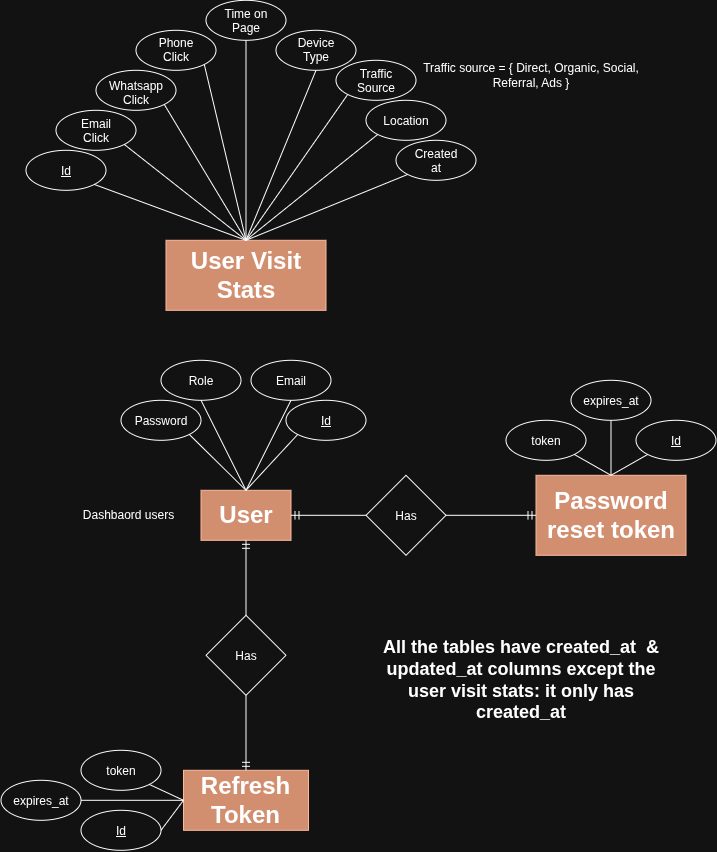

The diagram above was exported from draw.io. Its source (the exported page's mxGraphModel, read from the mxfile embedded in the PNG):
<mxGraphModel dx="1526" dy="1982" grid="1" gridSize="10" guides="1" tooltips="1" connect="1" arrows="1" fold="1" page="1" pageScale="1" pageWidth="850" pageHeight="1100" math="0" shadow="0">
  <root>
    <mxCell id="0" />
    <mxCell id="1" parent="0" />
    <mxCell id="okDcHBSMJ2YjWguiIbfV-1" parent="1" style="rounded=0;whiteSpace=wrap;html=1;fillColor=#a0522d;fontColor=#ffffff;strokeColor=#6D1F00;" value="&lt;h1&gt;&lt;span style=&quot;color: light-dark(rgb(0, 0, 0), rgb(255, 255, 255));&quot;&gt;User Visit Stats&lt;/span&gt;&lt;/h1&gt;" vertex="1">
      <mxGeometry height="70" width="160" x="210" y="200" as="geometry" />
    </mxCell>
    <mxCell id="Sl8Rn-QbLeNK7GlvNRWZ-2" parent="1" style="ellipse;whiteSpace=wrap;html=1;shapeInside=1;" value="&lt;u&gt;Id&lt;/u&gt;" vertex="1">
      <mxGeometry height="40" width="80" x="70" y="110" as="geometry" />
    </mxCell>
    <mxCell id="Sl8Rn-QbLeNK7GlvNRWZ-5" edge="1" parent="1" source="okDcHBSMJ2YjWguiIbfV-1" style="endArrow=none;html=1;rounded=0;entryX=1;entryY=1;entryDx=0;entryDy=0;exitX=0.5;exitY=0;exitDx=0;exitDy=0;" target="Sl8Rn-QbLeNK7GlvNRWZ-2" value="">
      <mxGeometry height="50" relative="1" width="50" as="geometry">
        <mxPoint x="350" y="280" as="sourcePoint" />
        <mxPoint x="400" y="230" as="targetPoint" />
      </mxGeometry>
    </mxCell>
    <mxCell id="Sl8Rn-QbLeNK7GlvNRWZ-6" parent="1" style="ellipse;whiteSpace=wrap;html=1;shapeInside=1;" value="Traffic Source" vertex="1">
      <mxGeometry height="40" width="80" x="380" y="20" as="geometry" />
    </mxCell>
    <mxCell id="Sl8Rn-QbLeNK7GlvNRWZ-7" edge="1" parent="1" source="okDcHBSMJ2YjWguiIbfV-1" style="endArrow=none;html=1;rounded=0;entryX=0;entryY=1;entryDx=0;entryDy=0;exitX=0.5;exitY=0;exitDx=0;exitDy=0;" target="Sl8Rn-QbLeNK7GlvNRWZ-6" value="">
      <mxGeometry height="50" relative="1" width="50" as="geometry">
        <mxPoint x="380" y="200" as="sourcePoint" />
        <mxPoint x="580" y="210" as="targetPoint" />
      </mxGeometry>
    </mxCell>
    <mxCell id="Sl8Rn-QbLeNK7GlvNRWZ-8" parent="1" style="ellipse;whiteSpace=wrap;html=1;shapeInside=1;" value="Device Type" vertex="1">
      <mxGeometry height="40" width="80" x="320" y="-10" as="geometry" />
    </mxCell>
    <mxCell id="Sl8Rn-QbLeNK7GlvNRWZ-9" edge="1" parent="1" source="okDcHBSMJ2YjWguiIbfV-1" style="endArrow=none;html=1;rounded=0;entryX=0.5;entryY=1;entryDx=0;entryDy=0;exitX=0.5;exitY=0;exitDx=0;exitDy=0;" target="Sl8Rn-QbLeNK7GlvNRWZ-8" value="">
      <mxGeometry height="50" relative="1" width="50" as="geometry">
        <mxPoint x="430" y="160" as="sourcePoint" />
        <mxPoint x="540" y="190" as="targetPoint" />
      </mxGeometry>
    </mxCell>
    <mxCell id="Sl8Rn-QbLeNK7GlvNRWZ-10" parent="1" style="ellipse;whiteSpace=wrap;html=1;shapeInside=1;" value="Time on Page" vertex="1">
      <mxGeometry height="40" width="80" x="250" y="-40" as="geometry" />
    </mxCell>
    <mxCell id="Sl8Rn-QbLeNK7GlvNRWZ-11" edge="1" parent="1" source="okDcHBSMJ2YjWguiIbfV-1" style="endArrow=none;html=1;rounded=0;entryX=0.5;entryY=1;entryDx=0;entryDy=0;exitX=0.5;exitY=0;exitDx=0;exitDy=0;" target="Sl8Rn-QbLeNK7GlvNRWZ-10" value="">
      <mxGeometry height="50" relative="1" width="50" as="geometry">
        <mxPoint x="390" y="130" as="sourcePoint" />
        <mxPoint x="500" y="160" as="targetPoint" />
      </mxGeometry>
    </mxCell>
    <mxCell id="Sl8Rn-QbLeNK7GlvNRWZ-12" parent="1" style="ellipse;whiteSpace=wrap;html=1;shapeInside=1;" value="Phone Click" vertex="1">
      <mxGeometry height="40" width="80" x="180" y="-10" as="geometry" />
    </mxCell>
    <mxCell id="Sl8Rn-QbLeNK7GlvNRWZ-13" edge="1" parent="1" source="okDcHBSMJ2YjWguiIbfV-1" style="endArrow=none;html=1;rounded=0;entryX=1;entryY=1;entryDx=0;entryDy=0;exitX=0.5;exitY=0;exitDx=0;exitDy=0;" target="Sl8Rn-QbLeNK7GlvNRWZ-12" value="">
      <mxGeometry height="50" relative="1" width="50" as="geometry">
        <mxPoint x="350" y="130" as="sourcePoint" />
        <mxPoint x="460" y="160" as="targetPoint" />
      </mxGeometry>
    </mxCell>
    <mxCell id="Sl8Rn-QbLeNK7GlvNRWZ-14" parent="1" style="ellipse;whiteSpace=wrap;html=1;shapeInside=1;" value="Whatsapp Click" vertex="1">
      <mxGeometry height="40" width="80" x="140" y="30" as="geometry" />
    </mxCell>
    <mxCell id="Sl8Rn-QbLeNK7GlvNRWZ-15" edge="1" parent="1" source="okDcHBSMJ2YjWguiIbfV-1" style="endArrow=none;html=1;rounded=0;entryX=1;entryY=1;entryDx=0;entryDy=0;exitX=0.5;exitY=0;exitDx=0;exitDy=0;" target="Sl8Rn-QbLeNK7GlvNRWZ-14" value="">
      <mxGeometry height="50" relative="1" width="50" as="geometry">
        <mxPoint x="250" y="120" as="sourcePoint" />
        <mxPoint x="360" y="150" as="targetPoint" />
      </mxGeometry>
    </mxCell>
    <mxCell id="Sl8Rn-QbLeNK7GlvNRWZ-16" parent="1" style="ellipse;whiteSpace=wrap;html=1;shapeInside=1;" value="Email Click" vertex="1">
      <mxGeometry height="40" width="80" x="100" y="70" as="geometry" />
    </mxCell>
    <mxCell id="Sl8Rn-QbLeNK7GlvNRWZ-17" edge="1" parent="1" source="okDcHBSMJ2YjWguiIbfV-1" style="endArrow=none;html=1;rounded=0;entryX=1;entryY=1;entryDx=0;entryDy=0;exitX=0.5;exitY=0;exitDx=0;exitDy=0;" target="Sl8Rn-QbLeNK7GlvNRWZ-16" value="">
      <mxGeometry height="50" relative="1" width="50" as="geometry">
        <mxPoint x="210" y="170" as="sourcePoint" />
        <mxPoint x="320" y="200" as="targetPoint" />
      </mxGeometry>
    </mxCell>
    <mxCell id="Sl8Rn-QbLeNK7GlvNRWZ-18" parent="1" style="ellipse;whiteSpace=wrap;html=1;shapeInside=1;" value="Location" vertex="1">
      <mxGeometry height="40" width="80" x="410" y="60" as="geometry" />
    </mxCell>
    <mxCell id="Sl8Rn-QbLeNK7GlvNRWZ-19" edge="1" parent="1" source="okDcHBSMJ2YjWguiIbfV-1" style="endArrow=none;html=1;rounded=0;entryX=0;entryY=1;entryDx=0;entryDy=0;exitX=0.5;exitY=0;exitDx=0;exitDy=0;" target="Sl8Rn-QbLeNK7GlvNRWZ-18" value="">
      <mxGeometry height="50" relative="1" width="50" as="geometry">
        <mxPoint x="640" y="220" as="sourcePoint" />
        <mxPoint x="750" y="250" as="targetPoint" />
      </mxGeometry>
    </mxCell>
    <mxCell id="Sl8Rn-QbLeNK7GlvNRWZ-20" parent="1" style="ellipse;whiteSpace=wrap;html=1;shapeInside=1;" value="Created at" vertex="1">
      <mxGeometry height="40" width="80" x="440" y="100" as="geometry" />
    </mxCell>
    <mxCell id="Sl8Rn-QbLeNK7GlvNRWZ-21" edge="1" parent="1" source="okDcHBSMJ2YjWguiIbfV-1" style="endArrow=none;html=1;rounded=0;entryX=0;entryY=1;entryDx=0;entryDy=0;exitX=0.5;exitY=0;exitDx=0;exitDy=0;" target="Sl8Rn-QbLeNK7GlvNRWZ-20" value="">
      <mxGeometry height="50" relative="1" width="50" as="geometry">
        <mxPoint x="630" y="310" as="sourcePoint" />
        <mxPoint x="740" y="340" as="targetPoint" />
      </mxGeometry>
    </mxCell>
    <mxCell id="Sl8Rn-QbLeNK7GlvNRWZ-22" parent="1" style="text;html=1;whiteSpace=wrap;strokeColor=none;fillColor=none;align=center;verticalAlign=middle;rounded=0;" value="Traffic source = { Direct, Organic, Social, Referral, Ads&amp;nbsp;&lt;span style=&quot;background-color: transparent; color: light-dark(rgb(0, 0, 0), rgb(255, 255, 255));&quot;&gt;}&lt;/span&gt;" vertex="1">
      <mxGeometry height="30" width="230" x="460" y="20" as="geometry" />
    </mxCell>
    <mxCell id="Sl8Rn-QbLeNK7GlvNRWZ-23" parent="1" style="rounded=0;whiteSpace=wrap;html=1;fillColor=#a0522d;fontColor=#ffffff;strokeColor=#6D1F00;" value="&lt;h1&gt;&lt;span style=&quot;color: light-dark(rgb(0, 0, 0), rgb(255, 255, 255));&quot;&gt;User&lt;/span&gt;&lt;/h1&gt;" vertex="1">
      <mxGeometry height="50" width="90" x="245" y="450" as="geometry" />
    </mxCell>
    <mxCell id="Sl8Rn-QbLeNK7GlvNRWZ-24" parent="1" style="text;html=1;whiteSpace=wrap;strokeColor=none;fillColor=none;align=center;verticalAlign=middle;rounded=0;" value="Dashbaord users" vertex="1">
      <mxGeometry height="30" width="115" x="115" y="460" as="geometry" />
    </mxCell>
    <mxCell id="Sl8Rn-QbLeNK7GlvNRWZ-25" parent="1" style="ellipse;whiteSpace=wrap;html=1;shapeInside=1;" value="Email" vertex="1">
      <mxGeometry height="40" width="80" x="295" y="320" as="geometry" />
    </mxCell>
    <mxCell id="Sl8Rn-QbLeNK7GlvNRWZ-26" edge="1" parent="1" source="Sl8Rn-QbLeNK7GlvNRWZ-23" style="endArrow=none;html=1;rounded=0;entryX=0.5;entryY=1;entryDx=0;entryDy=0;exitX=0.5;exitY=0;exitDx=0;exitDy=0;" target="Sl8Rn-QbLeNK7GlvNRWZ-25" value="">
      <mxGeometry height="50" relative="1" width="50" as="geometry">
        <mxPoint x="305" y="430" as="sourcePoint" />
        <mxPoint x="585" y="530" as="targetPoint" />
      </mxGeometry>
    </mxCell>
    <mxCell id="Sl8Rn-QbLeNK7GlvNRWZ-27" parent="1" style="ellipse;whiteSpace=wrap;html=1;shapeInside=1;" value="Password" vertex="1">
      <mxGeometry height="40" width="80" x="165" y="360" as="geometry" />
    </mxCell>
    <mxCell id="Sl8Rn-QbLeNK7GlvNRWZ-28" edge="1" parent="1" source="Sl8Rn-QbLeNK7GlvNRWZ-23" style="endArrow=none;html=1;rounded=0;entryX=1;entryY=1;entryDx=0;entryDy=0;exitX=0.5;exitY=0;exitDx=0;exitDy=0;" target="Sl8Rn-QbLeNK7GlvNRWZ-27" value="">
      <mxGeometry height="50" relative="1" width="50" as="geometry">
        <mxPoint x="395" y="510" as="sourcePoint" />
        <mxPoint x="845" y="650" as="targetPoint" />
      </mxGeometry>
    </mxCell>
    <mxCell id="Sl8Rn-QbLeNK7GlvNRWZ-29" parent="1" style="ellipse;whiteSpace=wrap;html=1;shapeInside=1;" value="&lt;u&gt;Id&lt;/u&gt;" vertex="1">
      <mxGeometry height="40" width="80" x="330" y="360" as="geometry" />
    </mxCell>
    <mxCell id="Sl8Rn-QbLeNK7GlvNRWZ-30" edge="1" parent="1" source="Sl8Rn-QbLeNK7GlvNRWZ-23" style="endArrow=none;html=1;rounded=0;entryX=0;entryY=1;entryDx=0;entryDy=0;exitX=0.5;exitY=0;exitDx=0;exitDy=0;" target="Sl8Rn-QbLeNK7GlvNRWZ-29" value="">
      <mxGeometry height="50" relative="1" width="50" as="geometry">
        <mxPoint x="405" y="390" as="sourcePoint" />
        <mxPoint x="855" y="530" as="targetPoint" />
      </mxGeometry>
    </mxCell>
    <mxCell id="Sl8Rn-QbLeNK7GlvNRWZ-31" parent="1" style="ellipse;whiteSpace=wrap;html=1;shapeInside=1;" value="Role" vertex="1">
      <mxGeometry height="40" width="80" x="205" y="320" as="geometry" />
    </mxCell>
    <mxCell id="Sl8Rn-QbLeNK7GlvNRWZ-32" edge="1" parent="1" source="Sl8Rn-QbLeNK7GlvNRWZ-23" style="endArrow=none;html=1;rounded=0;entryX=0.5;entryY=1;entryDx=0;entryDy=0;exitX=0.5;exitY=0;exitDx=0;exitDy=0;" target="Sl8Rn-QbLeNK7GlvNRWZ-31" value="">
      <mxGeometry height="50" relative="1" width="50" as="geometry">
        <mxPoint x="305" y="470" as="sourcePoint" />
        <mxPoint x="860" y="670" as="targetPoint" />
      </mxGeometry>
    </mxCell>
    <mxCell id="Sl8Rn-QbLeNK7GlvNRWZ-33" parent="1" style="rounded=0;whiteSpace=wrap;html=1;fillColor=#a0522d;fontColor=#ffffff;strokeColor=#6D1F00;" value="&lt;h1&gt;&lt;span style=&quot;color: light-dark(rgb(0, 0, 0), rgb(255, 255, 255));&quot;&gt;Refresh Token&lt;/span&gt;&lt;/h1&gt;" vertex="1">
      <mxGeometry height="60" width="125" x="227.5" y="730" as="geometry" />
    </mxCell>
    <mxCell id="Sl8Rn-QbLeNK7GlvNRWZ-34" parent="1" style="ellipse;whiteSpace=wrap;html=1;shapeInside=1;" value="&lt;u&gt;Id&lt;/u&gt;" vertex="1">
      <mxGeometry height="40" width="80" x="125" y="770" as="geometry" />
    </mxCell>
    <mxCell id="Sl8Rn-QbLeNK7GlvNRWZ-35" edge="1" parent="1" source="Sl8Rn-QbLeNK7GlvNRWZ-33" style="endArrow=none;html=1;rounded=0;entryX=1;entryY=0.5;entryDx=0;entryDy=0;exitX=0;exitY=0.5;exitDx=0;exitDy=0;" target="Sl8Rn-QbLeNK7GlvNRWZ-34" value="">
      <mxGeometry height="50" relative="1" width="50" as="geometry">
        <mxPoint x="380" y="670" as="sourcePoint" />
        <mxPoint x="830" y="810" as="targetPoint" />
      </mxGeometry>
    </mxCell>
    <mxCell id="Sl8Rn-QbLeNK7GlvNRWZ-36" parent="1" style="ellipse;whiteSpace=wrap;html=1;shapeInside=1;" value="token" vertex="1">
      <mxGeometry height="40" width="80" x="125" y="710" as="geometry" />
    </mxCell>
    <mxCell id="Sl8Rn-QbLeNK7GlvNRWZ-37" edge="1" parent="1" source="Sl8Rn-QbLeNK7GlvNRWZ-33" style="endArrow=none;html=1;rounded=0;entryX=1;entryY=1;entryDx=0;entryDy=0;exitX=0;exitY=0.5;exitDx=0;exitDy=0;" target="Sl8Rn-QbLeNK7GlvNRWZ-36" value="">
      <mxGeometry height="50" relative="1" width="50" as="geometry">
        <mxPoint x="148" y="730" as="sourcePoint" />
        <mxPoint x="695" y="810" as="targetPoint" />
      </mxGeometry>
    </mxCell>
    <mxCell id="Sl8Rn-QbLeNK7GlvNRWZ-38" parent="1" style="rhombus;whiteSpace=wrap;html=1;shapeInside=1;" value="Has" vertex="1">
      <mxGeometry height="80" width="80" x="250" y="575" as="geometry" />
    </mxCell>
    <mxCell id="Sl8Rn-QbLeNK7GlvNRWZ-40" edge="1" parent="1" source="Sl8Rn-QbLeNK7GlvNRWZ-38" style="edgeStyle=orthogonalEdgeStyle;fontSize=12;html=1;endArrow=ERmandOne;rounded=0;entryX=0.5;entryY=1;entryDx=0;entryDy=0;exitX=0.5;exitY=0;exitDx=0;exitDy=0;" target="Sl8Rn-QbLeNK7GlvNRWZ-23" value="">
      <mxGeometry height="100" relative="1" width="100" as="geometry">
        <mxPoint x="15" y="680" as="sourcePoint" />
        <mxPoint x="115" y="580" as="targetPoint" />
      </mxGeometry>
    </mxCell>
    <mxCell id="Sl8Rn-QbLeNK7GlvNRWZ-41" edge="1" parent="1" source="Sl8Rn-QbLeNK7GlvNRWZ-38" style="edgeStyle=orthogonalEdgeStyle;fontSize=12;html=1;endArrow=ERmandOne;rounded=0;entryX=0.5;entryY=0;entryDx=0;entryDy=0;exitX=0.5;exitY=1;exitDx=0;exitDy=0;" target="Sl8Rn-QbLeNK7GlvNRWZ-33" value="">
      <mxGeometry height="100" relative="1" width="100" as="geometry">
        <mxPoint x="365" y="715" as="sourcePoint" />
        <mxPoint x="365" y="640" as="targetPoint" />
      </mxGeometry>
    </mxCell>
    <mxCell id="Sl8Rn-QbLeNK7GlvNRWZ-42" parent="1" style="ellipse;whiteSpace=wrap;html=1;shapeInside=1;" value="expires_at" vertex="1">
      <mxGeometry height="40" width="80" x="45" y="740" as="geometry" />
    </mxCell>
    <mxCell id="Sl8Rn-QbLeNK7GlvNRWZ-43" edge="1" parent="1" source="Sl8Rn-QbLeNK7GlvNRWZ-33" style="endArrow=none;html=1;rounded=0;entryX=1;entryY=0.5;entryDx=0;entryDy=0;exitX=0;exitY=0.5;exitDx=0;exitDy=0;" target="Sl8Rn-QbLeNK7GlvNRWZ-42" value="">
      <mxGeometry height="50" relative="1" width="50" as="geometry">
        <mxPoint x="153" y="800" as="sourcePoint" />
        <mxPoint x="620" y="850" as="targetPoint" />
      </mxGeometry>
    </mxCell>
    <mxCell id="Sl8Rn-QbLeNK7GlvNRWZ-44" parent="1" style="rounded=0;whiteSpace=wrap;html=1;fillColor=#a0522d;fontColor=#ffffff;strokeColor=#6D1F00;" value="&lt;h1&gt;&lt;span style=&quot;color: light-dark(rgb(0, 0, 0), rgb(255, 255, 255));&quot;&gt;Password reset token&lt;/span&gt;&lt;/h1&gt;" vertex="1">
      <mxGeometry height="80" width="150" x="580" y="435" as="geometry" />
    </mxCell>
    <mxCell id="Sl8Rn-QbLeNK7GlvNRWZ-45" parent="1" style="ellipse;whiteSpace=wrap;html=1;shapeInside=1;" value="&lt;u&gt;Id&lt;/u&gt;" vertex="1">
      <mxGeometry height="40" width="80" x="680" y="380" as="geometry" />
    </mxCell>
    <mxCell id="Sl8Rn-QbLeNK7GlvNRWZ-46" edge="1" parent="1" source="Sl8Rn-QbLeNK7GlvNRWZ-44" style="endArrow=none;html=1;rounded=0;entryX=0;entryY=1;entryDx=0;entryDy=0;exitX=0.5;exitY=0;exitDx=0;exitDy=0;" target="Sl8Rn-QbLeNK7GlvNRWZ-45" value="">
      <mxGeometry height="50" relative="1" width="50" as="geometry">
        <mxPoint x="802" y="380" as="sourcePoint" />
        <mxPoint x="1405" y="430" as="targetPoint" />
      </mxGeometry>
    </mxCell>
    <mxCell id="Sl8Rn-QbLeNK7GlvNRWZ-47" parent="1" style="ellipse;whiteSpace=wrap;html=1;shapeInside=1;" value="token" vertex="1">
      <mxGeometry height="40" width="80" x="550" y="380" as="geometry" />
    </mxCell>
    <mxCell id="Sl8Rn-QbLeNK7GlvNRWZ-48" edge="1" parent="1" source="Sl8Rn-QbLeNK7GlvNRWZ-44" style="endArrow=none;html=1;rounded=0;entryX=1;entryY=1;entryDx=0;entryDy=0;exitX=0.5;exitY=0;exitDx=0;exitDy=0;" target="Sl8Rn-QbLeNK7GlvNRWZ-47" value="">
      <mxGeometry height="50" relative="1" width="50" as="geometry">
        <mxPoint x="802" y="380" as="sourcePoint" />
        <mxPoint x="1270" y="430" as="targetPoint" />
      </mxGeometry>
    </mxCell>
    <mxCell id="Sl8Rn-QbLeNK7GlvNRWZ-49" parent="1" style="ellipse;whiteSpace=wrap;html=1;shapeInside=1;" value="expires_at" vertex="1">
      <mxGeometry height="40" width="80" x="615" y="340" as="geometry" />
    </mxCell>
    <mxCell id="Sl8Rn-QbLeNK7GlvNRWZ-50" edge="1" parent="1" source="Sl8Rn-QbLeNK7GlvNRWZ-44" style="endArrow=none;html=1;rounded=0;entryX=0.5;entryY=1;entryDx=0;entryDy=0;exitX=0.5;exitY=0;exitDx=0;exitDy=0;" target="Sl8Rn-QbLeNK7GlvNRWZ-49" value="">
      <mxGeometry height="50" relative="1" width="50" as="geometry">
        <mxPoint x="802" y="380" as="sourcePoint" />
        <mxPoint x="1195" y="470" as="targetPoint" />
      </mxGeometry>
    </mxCell>
    <mxCell id="Sl8Rn-QbLeNK7GlvNRWZ-51" parent="1" style="rhombus;whiteSpace=wrap;html=1;shapeInside=1;" value="Has" vertex="1">
      <mxGeometry height="80" width="80" x="410" y="435" as="geometry" />
    </mxCell>
    <mxCell id="Sl8Rn-QbLeNK7GlvNRWZ-52" edge="1" parent="1" source="Sl8Rn-QbLeNK7GlvNRWZ-51" style="edgeStyle=orthogonalEdgeStyle;fontSize=12;html=1;endArrow=ERmandOne;rounded=0;entryX=1;entryY=0.5;entryDx=0;entryDy=0;exitX=0;exitY=0.5;exitDx=0;exitDy=0;" target="Sl8Rn-QbLeNK7GlvNRWZ-23" value="">
      <mxGeometry height="100" relative="1" width="100" as="geometry">
        <mxPoint x="175" y="540" as="sourcePoint" />
        <mxPoint x="450" y="360" as="targetPoint" />
      </mxGeometry>
    </mxCell>
    <mxCell id="Sl8Rn-QbLeNK7GlvNRWZ-53" edge="1" parent="1" source="Sl8Rn-QbLeNK7GlvNRWZ-51" style="edgeStyle=orthogonalEdgeStyle;fontSize=12;html=1;endArrow=ERmandOne;rounded=0;entryX=0;entryY=0.5;entryDx=0;entryDy=0;exitX=1;exitY=0.5;exitDx=0;exitDy=0;" target="Sl8Rn-QbLeNK7GlvNRWZ-44" value="">
      <mxGeometry height="100" relative="1" width="100" as="geometry">
        <mxPoint x="525" y="575" as="sourcePoint" />
        <mxPoint x="450" y="590" as="targetPoint" />
      </mxGeometry>
    </mxCell>
    <mxCell id="Sl8Rn-QbLeNK7GlvNRWZ-54" parent="1" style="text;html=1;whiteSpace=wrap;strokeColor=none;fillColor=none;align=center;verticalAlign=middle;rounded=0;" value="&lt;h2&gt;All the tables have created_at&amp;nbsp; &amp;amp; updated_at columns except the user visit stats: it only has created_at&lt;/h2&gt;" vertex="1">
      <mxGeometry height="80" width="280" x="425" y="600" as="geometry" />
    </mxCell>
  </root>
</mxGraphModel>